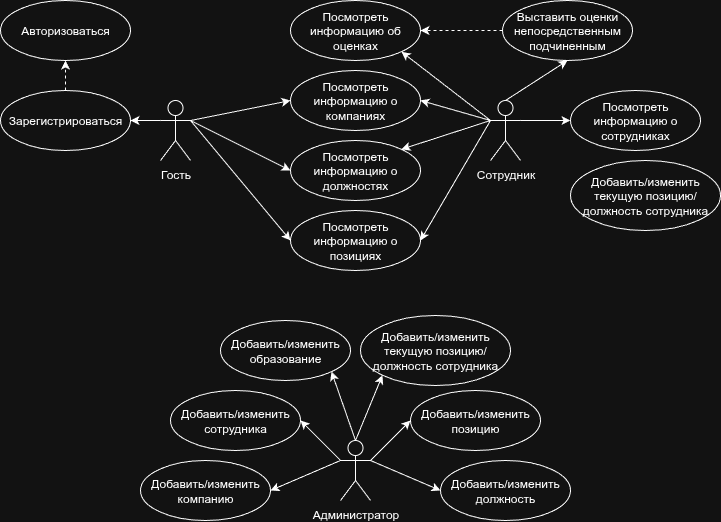

The diagram above was exported from draw.io. Its source (the exported page's mxGraphModel, read from the mxfile embedded in the PNG):
<mxGraphModel dx="1356" dy="882" grid="1" gridSize="10" guides="1" tooltips="1" connect="1" arrows="1" fold="1" page="1" pageScale="1" pageWidth="827" pageHeight="1169" math="0" shadow="0">
  <root>
    <mxCell id="0" />
    <mxCell id="1" parent="0" />
    <mxCell id="1OsnAIPGyXoQE85s0FAL-3" value="" style="rounded=0;orthogonalLoop=1;jettySize=auto;html=1;exitX=0.5;exitY=0;exitDx=0;exitDy=0;exitPerimeter=0;entryX=0.5;entryY=1;entryDx=0;entryDy=0;" parent="1" source="1OsnAIPGyXoQE85s0FAL-1" target="1OsnAIPGyXoQE85s0FAL-2" edge="1">
      <mxGeometry relative="1" as="geometry" />
    </mxCell>
    <mxCell id="1OsnAIPGyXoQE85s0FAL-6" value="" style="rounded=0;orthogonalLoop=1;jettySize=auto;html=1;exitX=0;exitY=0.3333333333333333;exitDx=0;exitDy=0;exitPerimeter=0;entryX=1;entryY=1;entryDx=0;entryDy=0;" parent="1" source="1OsnAIPGyXoQE85s0FAL-1" target="1OsnAIPGyXoQE85s0FAL-5" edge="1">
      <mxGeometry relative="1" as="geometry" />
    </mxCell>
    <mxCell id="1OsnAIPGyXoQE85s0FAL-8" value="" style="rounded=0;orthogonalLoop=1;jettySize=auto;html=1;exitX=0;exitY=0.3333333333333333;exitDx=0;exitDy=0;exitPerimeter=0;entryX=1;entryY=0.5;entryDx=0;entryDy=0;" parent="1" source="1OsnAIPGyXoQE85s0FAL-1" target="1OsnAIPGyXoQE85s0FAL-7" edge="1">
      <mxGeometry relative="1" as="geometry" />
    </mxCell>
    <mxCell id="1OsnAIPGyXoQE85s0FAL-10" value="" style="rounded=0;orthogonalLoop=1;jettySize=auto;html=1;exitX=0;exitY=0.3333333333333333;exitDx=0;exitDy=0;exitPerimeter=0;entryX=1;entryY=0;entryDx=0;entryDy=0;" parent="1" source="1OsnAIPGyXoQE85s0FAL-1" target="1OsnAIPGyXoQE85s0FAL-9" edge="1">
      <mxGeometry relative="1" as="geometry" />
    </mxCell>
    <mxCell id="1OsnAIPGyXoQE85s0FAL-12" value="" style="rounded=0;orthogonalLoop=1;jettySize=auto;html=1;entryX=1;entryY=0.5;entryDx=0;entryDy=0;exitX=0;exitY=0.3333333333333333;exitDx=0;exitDy=0;exitPerimeter=0;" parent="1" source="1OsnAIPGyXoQE85s0FAL-1" target="1OsnAIPGyXoQE85s0FAL-11" edge="1">
      <mxGeometry relative="1" as="geometry" />
    </mxCell>
    <mxCell id="1OsnAIPGyXoQE85s0FAL-32" value="" style="rounded=0;orthogonalLoop=1;jettySize=auto;html=1;exitX=1;exitY=0.3333333333333333;exitDx=0;exitDy=0;exitPerimeter=0;entryX=0;entryY=0.5;entryDx=0;entryDy=0;" parent="1" source="1OsnAIPGyXoQE85s0FAL-1" target="1OsnAIPGyXoQE85s0FAL-31" edge="1">
      <mxGeometry relative="1" as="geometry" />
    </mxCell>
    <mxCell id="1OsnAIPGyXoQE85s0FAL-1" value="Сотрудник" style="shape=umlActor;verticalLabelPosition=bottom;verticalAlign=top;html=1;outlineConnect=0;fillColor=none;" parent="1" vertex="1">
      <mxGeometry x="530" y="160" width="30" height="60" as="geometry" />
    </mxCell>
    <mxCell id="1OsnAIPGyXoQE85s0FAL-19" value="" style="edgeStyle=orthogonalEdgeStyle;rounded=0;orthogonalLoop=1;jettySize=auto;html=1;dashed=1;" parent="1" source="1OsnAIPGyXoQE85s0FAL-2" target="1OsnAIPGyXoQE85s0FAL-5" edge="1">
      <mxGeometry relative="1" as="geometry" />
    </mxCell>
    <mxCell id="1OsnAIPGyXoQE85s0FAL-2" value="Выставить оценки непосредственным подчиненным" style="ellipse;whiteSpace=wrap;html=1;fillColor=none;" parent="1" vertex="1">
      <mxGeometry x="542" y="60" width="130" height="60" as="geometry" />
    </mxCell>
    <mxCell id="1OsnAIPGyXoQE85s0FAL-5" value="Посмотреть информацию об оценках" style="ellipse;whiteSpace=wrap;html=1;fillColor=none;" parent="1" vertex="1">
      <mxGeometry x="330" y="60" width="130" height="60" as="geometry" />
    </mxCell>
    <mxCell id="1OsnAIPGyXoQE85s0FAL-7" value="Посмотреть информацию о компаниях" style="ellipse;whiteSpace=wrap;html=1;fillColor=none;" parent="1" vertex="1">
      <mxGeometry x="330" y="130" width="130" height="60" as="geometry" />
    </mxCell>
    <mxCell id="1OsnAIPGyXoQE85s0FAL-9" value="Посмотреть информацию о должностях" style="ellipse;whiteSpace=wrap;html=1;fillColor=none;" parent="1" vertex="1">
      <mxGeometry x="330" y="200" width="130" height="60" as="geometry" />
    </mxCell>
    <mxCell id="1OsnAIPGyXoQE85s0FAL-11" value="Посмотреть информацию о позициях" style="ellipse;whiteSpace=wrap;html=1;fillColor=none;" parent="1" vertex="1">
      <mxGeometry x="330" y="270" width="130" height="60" as="geometry" />
    </mxCell>
    <mxCell id="1OsnAIPGyXoQE85s0FAL-15" value="" style="rounded=0;orthogonalLoop=1;jettySize=auto;html=1;entryX=0;entryY=0.5;entryDx=0;entryDy=0;exitX=1;exitY=0.3333333333333333;exitDx=0;exitDy=0;exitPerimeter=0;" parent="1" source="1OsnAIPGyXoQE85s0FAL-13" target="1OsnAIPGyXoQE85s0FAL-7" edge="1">
      <mxGeometry relative="1" as="geometry" />
    </mxCell>
    <mxCell id="1OsnAIPGyXoQE85s0FAL-18" value="" style="rounded=0;orthogonalLoop=1;jettySize=auto;html=1;entryX=0;entryY=0.5;entryDx=0;entryDy=0;exitX=1;exitY=0.3333333333333333;exitDx=0;exitDy=0;exitPerimeter=0;" parent="1" source="1OsnAIPGyXoQE85s0FAL-13" target="1OsnAIPGyXoQE85s0FAL-11" edge="1">
      <mxGeometry relative="1" as="geometry" />
    </mxCell>
    <mxCell id="1OsnAIPGyXoQE85s0FAL-45" value="" style="rounded=0;orthogonalLoop=1;jettySize=auto;html=1;exitX=0;exitY=0.3333333333333333;exitDx=0;exitDy=0;exitPerimeter=0;" parent="1" source="1OsnAIPGyXoQE85s0FAL-13" target="1OsnAIPGyXoQE85s0FAL-44" edge="1">
      <mxGeometry relative="1" as="geometry" />
    </mxCell>
    <mxCell id="1OsnAIPGyXoQE85s0FAL-13" value="Гость" style="shape=umlActor;verticalLabelPosition=bottom;verticalAlign=top;html=1;outlineConnect=0;fillColor=none;" parent="1" vertex="1">
      <mxGeometry x="200" y="160" width="30" height="60" as="geometry" />
    </mxCell>
    <mxCell id="1OsnAIPGyXoQE85s0FAL-35" value="" style="rounded=0;orthogonalLoop=1;jettySize=auto;html=1;exitX=0;exitY=0.3333333333333333;exitDx=0;exitDy=0;exitPerimeter=0;entryX=1;entryY=0.5;entryDx=0;entryDy=0;" parent="1" source="1OsnAIPGyXoQE85s0FAL-21" target="1OsnAIPGyXoQE85s0FAL-34" edge="1">
      <mxGeometry relative="1" as="geometry" />
    </mxCell>
    <mxCell id="1OsnAIPGyXoQE85s0FAL-37" value="" style="rounded=0;orthogonalLoop=1;jettySize=auto;html=1;exitX=0;exitY=0.3333333333333333;exitDx=0;exitDy=0;exitPerimeter=0;entryX=1;entryY=0.5;entryDx=0;entryDy=0;" parent="1" source="1OsnAIPGyXoQE85s0FAL-21" target="1OsnAIPGyXoQE85s0FAL-36" edge="1">
      <mxGeometry relative="1" as="geometry" />
    </mxCell>
    <mxCell id="1OsnAIPGyXoQE85s0FAL-39" value="" style="rounded=0;orthogonalLoop=1;jettySize=auto;html=1;exitX=1;exitY=0.3333333333333333;exitDx=0;exitDy=0;exitPerimeter=0;entryX=0;entryY=0.5;entryDx=0;entryDy=0;" parent="1" source="1OsnAIPGyXoQE85s0FAL-21" target="1OsnAIPGyXoQE85s0FAL-38" edge="1">
      <mxGeometry relative="1" as="geometry" />
    </mxCell>
    <mxCell id="1OsnAIPGyXoQE85s0FAL-49" value="" style="rounded=0;orthogonalLoop=1;jettySize=auto;html=1;exitX=0.5;exitY=0;exitDx=0;exitDy=0;exitPerimeter=0;entryX=1;entryY=1;entryDx=0;entryDy=0;" parent="1" source="1OsnAIPGyXoQE85s0FAL-21" target="1OsnAIPGyXoQE85s0FAL-48" edge="1">
      <mxGeometry relative="1" as="geometry" />
    </mxCell>
    <mxCell id="1OsnAIPGyXoQE85s0FAL-21" value="Администратор" style="shape=umlActor;verticalLabelPosition=bottom;verticalAlign=top;html=1;outlineConnect=0;fillColor=none;" parent="1" vertex="1">
      <mxGeometry x="380" y="500" width="30" height="60" as="geometry" />
    </mxCell>
    <mxCell id="1OsnAIPGyXoQE85s0FAL-31" value="Посмотреть информацию о сотрудниках" style="ellipse;whiteSpace=wrap;html=1;fillColor=none;" parent="1" vertex="1">
      <mxGeometry x="610" y="150" width="130" height="60" as="geometry" />
    </mxCell>
    <mxCell id="1OsnAIPGyXoQE85s0FAL-34" value="Добавить/изменить сотрудника" style="ellipse;whiteSpace=wrap;html=1;fillColor=none;" parent="1" vertex="1">
      <mxGeometry x="210" y="450" width="130" height="60" as="geometry" />
    </mxCell>
    <mxCell id="1OsnAIPGyXoQE85s0FAL-36" value="Добавить/изменить компанию" style="ellipse;whiteSpace=wrap;html=1;fillColor=none;" parent="1" vertex="1">
      <mxGeometry x="180" y="520" width="130" height="60" as="geometry" />
    </mxCell>
    <mxCell id="1OsnAIPGyXoQE85s0FAL-38" value="Добавить/изменить позицию" style="ellipse;whiteSpace=wrap;html=1;fillColor=none;" parent="1" vertex="1">
      <mxGeometry x="450" y="450" width="130" height="60" as="geometry" />
    </mxCell>
    <mxCell id="1OsnAIPGyXoQE85s0FAL-40" value="Добавить/изменить должность" style="ellipse;whiteSpace=wrap;html=1;fillColor=none;" parent="1" vertex="1">
      <mxGeometry x="480" y="520" width="130" height="60" as="geometry" />
    </mxCell>
    <mxCell id="1OsnAIPGyXoQE85s0FAL-41" value="" style="endArrow=classic;html=1;rounded=0;entryX=0;entryY=0.5;entryDx=0;entryDy=0;exitX=1;exitY=0.3333333333333333;exitDx=0;exitDy=0;exitPerimeter=0;" parent="1" source="1OsnAIPGyXoQE85s0FAL-21" target="1OsnAIPGyXoQE85s0FAL-40" edge="1">
      <mxGeometry width="50" height="50" relative="1" as="geometry">
        <mxPoint x="420" y="530" as="sourcePoint" />
        <mxPoint x="470" y="480" as="targetPoint" />
      </mxGeometry>
    </mxCell>
    <mxCell id="1OsnAIPGyXoQE85s0FAL-47" value="" style="rounded=0;orthogonalLoop=1;jettySize=auto;html=1;dashed=1;" parent="1" source="1OsnAIPGyXoQE85s0FAL-44" target="1OsnAIPGyXoQE85s0FAL-46" edge="1">
      <mxGeometry relative="1" as="geometry" />
    </mxCell>
    <mxCell id="1OsnAIPGyXoQE85s0FAL-44" value="Зарегистрироваться" style="ellipse;whiteSpace=wrap;html=1;fillColor=none;" parent="1" vertex="1">
      <mxGeometry x="40" y="150" width="130" height="60" as="geometry" />
    </mxCell>
    <mxCell id="1OsnAIPGyXoQE85s0FAL-46" value="Авторизоваться" style="ellipse;whiteSpace=wrap;html=1;fillColor=none;" parent="1" vertex="1">
      <mxGeometry x="40" y="60" width="130" height="60" as="geometry" />
    </mxCell>
    <mxCell id="1OsnAIPGyXoQE85s0FAL-48" value="Добавить/изменить образование" style="ellipse;whiteSpace=wrap;html=1;fillColor=none;" parent="1" vertex="1">
      <mxGeometry x="260" y="380" width="130" height="60" as="geometry" />
    </mxCell>
    <mxCell id="vIT5X-Xo9M--3yNVANzU-1" value="" style="rounded=0;orthogonalLoop=1;jettySize=auto;html=1;entryX=0;entryY=0.5;entryDx=0;entryDy=0;exitX=1;exitY=0.3333333333333333;exitDx=0;exitDy=0;exitPerimeter=0;" parent="1" source="1OsnAIPGyXoQE85s0FAL-13" target="1OsnAIPGyXoQE85s0FAL-9" edge="1">
      <mxGeometry relative="1" as="geometry">
        <mxPoint x="260" y="200" as="sourcePoint" />
        <mxPoint x="360" y="320" as="targetPoint" />
      </mxGeometry>
    </mxCell>
    <mxCell id="mH8gRcnNb3q_7OhB4x4L-1" value="Добавить/изменить текущую позицию/должность сотрудника" style="ellipse;whiteSpace=wrap;html=1;fillColor=none;" vertex="1" parent="1">
      <mxGeometry x="400" y="375" width="150" height="70" as="geometry" />
    </mxCell>
    <mxCell id="mH8gRcnNb3q_7OhB4x4L-2" value="" style="endArrow=classic;html=1;rounded=0;exitX=0.5;exitY=0;exitDx=0;exitDy=0;exitPerimeter=0;entryX=0;entryY=1;entryDx=0;entryDy=0;" edge="1" parent="1" source="1OsnAIPGyXoQE85s0FAL-21" target="mH8gRcnNb3q_7OhB4x4L-1">
      <mxGeometry width="50" height="50" relative="1" as="geometry">
        <mxPoint x="390" y="480" as="sourcePoint" />
        <mxPoint x="440" y="430" as="targetPoint" />
      </mxGeometry>
    </mxCell>
    <mxCell id="mH8gRcnNb3q_7OhB4x4L-3" value="Добавить/изменить текущую позицию/должность сотрудника" style="ellipse;whiteSpace=wrap;html=1;fillColor=none;" vertex="1" parent="1">
      <mxGeometry x="610" y="220" width="150" height="70" as="geometry" />
    </mxCell>
  </root>
</mxGraphModel>